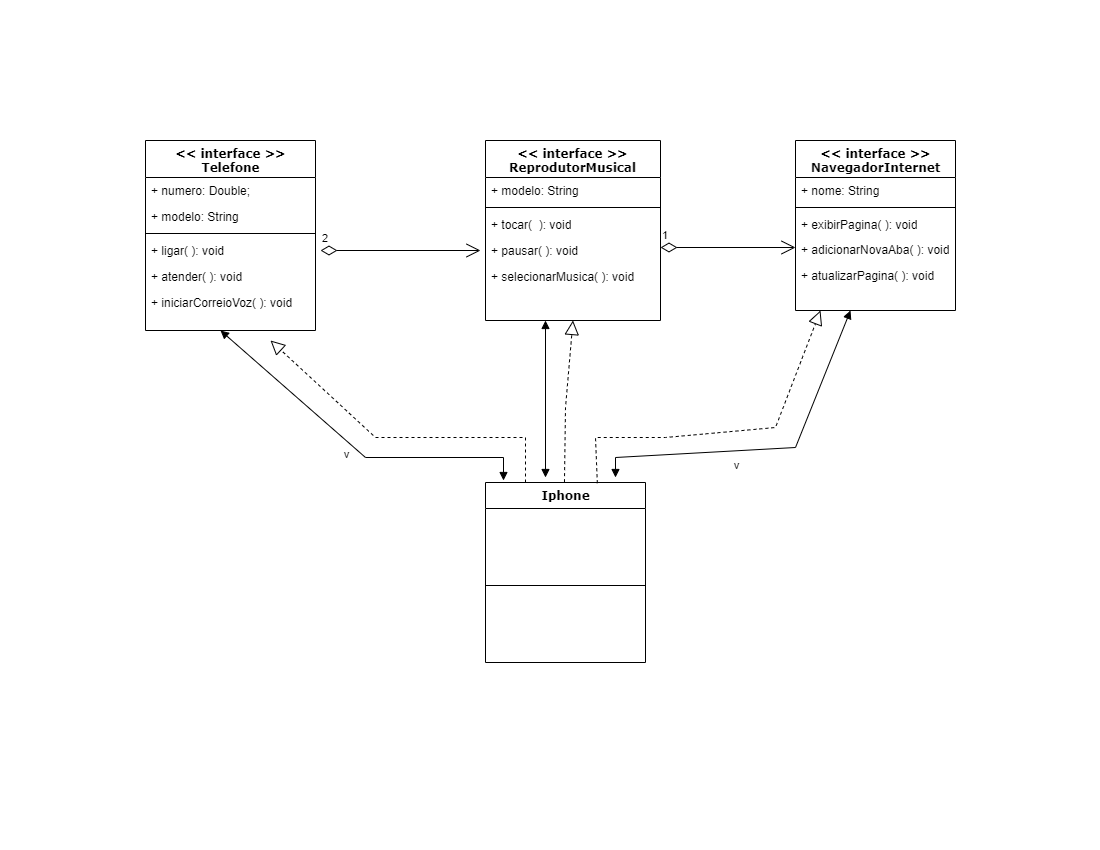

The diagram above was exported from draw.io. Its source (the exported page's mxGraphModel, read from the mxfile embedded in the PNG):
<mxGraphModel dx="1182" dy="690" grid="1" gridSize="10" guides="1" tooltips="1" connect="1" arrows="1" fold="1" page="1" pageScale="1" pageWidth="1100" pageHeight="850" background="none" math="0" shadow="0">
  <root>
    <mxCell id="0" />
    <mxCell id="1" parent="0" />
    <mxCell id="78961159f06e98e8-17" value="&amp;lt;&amp;lt; interface &amp;gt;&amp;gt;&lt;br&gt;Telefone" style="swimlane;html=1;fontStyle=1;align=center;verticalAlign=top;childLayout=stackLayout;horizontal=1;startSize=37;horizontalStack=0;resizeParent=1;resizeLast=0;collapsible=1;marginBottom=0;swimlaneFillColor=#ffffff;rounded=0;shadow=0;comic=0;labelBackgroundColor=none;strokeWidth=1;fillColor=none;fontFamily=Verdana;fontSize=12" parent="1" vertex="1">
      <mxGeometry x="145" y="140" width="170" height="190" as="geometry">
        <mxRectangle x="90" y="83" width="100" height="30" as="alternateBounds" />
      </mxGeometry>
    </mxCell>
    <mxCell id="JL3Exo4ei15zQ6LJR6rh-2" value="+ numero: Double;" style="text;html=1;strokeColor=none;fillColor=none;align=left;verticalAlign=top;spacingLeft=4;spacingRight=4;whiteSpace=wrap;overflow=hidden;rotatable=0;points=[[0,0.5],[1,0.5]];portConstraint=eastwest;" vertex="1" parent="78961159f06e98e8-17">
      <mxGeometry y="37" width="170" height="26" as="geometry" />
    </mxCell>
    <mxCell id="JL3Exo4ei15zQ6LJR6rh-3" value="+ modelo: String" style="text;html=1;strokeColor=none;fillColor=none;align=left;verticalAlign=top;spacingLeft=4;spacingRight=4;whiteSpace=wrap;overflow=hidden;rotatable=0;points=[[0,0.5],[1,0.5]];portConstraint=eastwest;" vertex="1" parent="78961159f06e98e8-17">
      <mxGeometry y="63" width="170" height="26" as="geometry" />
    </mxCell>
    <mxCell id="78961159f06e98e8-19" value="" style="line;html=1;strokeWidth=1;fillColor=none;align=left;verticalAlign=middle;spacingTop=-1;spacingLeft=3;spacingRight=3;rotatable=0;labelPosition=right;points=[];portConstraint=eastwest;" parent="78961159f06e98e8-17" vertex="1">
      <mxGeometry y="89" width="170" height="8" as="geometry" />
    </mxCell>
    <mxCell id="78961159f06e98e8-21" value="+ ligar( ): void&amp;nbsp;" style="text;html=1;strokeColor=none;fillColor=none;align=left;verticalAlign=top;spacingLeft=4;spacingRight=4;whiteSpace=wrap;overflow=hidden;rotatable=0;points=[[0,0.5],[1,0.5]];portConstraint=eastwest;" parent="78961159f06e98e8-17" vertex="1">
      <mxGeometry y="97" width="170" height="26" as="geometry" />
    </mxCell>
    <mxCell id="78961159f06e98e8-23" value="+ atender( ): void" style="text;html=1;strokeColor=none;fillColor=none;align=left;verticalAlign=top;spacingLeft=4;spacingRight=4;whiteSpace=wrap;overflow=hidden;rotatable=0;points=[[0,0.5],[1,0.5]];portConstraint=eastwest;" parent="78961159f06e98e8-17" vertex="1">
      <mxGeometry y="123" width="170" height="26" as="geometry" />
    </mxCell>
    <mxCell id="JipfNzLJf-Tl28oJ9s52-8" value="+ iniciarCorreioVoz( ): void" style="text;html=1;strokeColor=none;fillColor=none;align=left;verticalAlign=top;spacingLeft=4;spacingRight=4;whiteSpace=wrap;overflow=hidden;rotatable=0;points=[[0,0.5],[1,0.5]];portConstraint=eastwest;" parent="78961159f06e98e8-17" vertex="1">
      <mxGeometry y="149" width="170" height="26" as="geometry" />
    </mxCell>
    <mxCell id="78961159f06e98e8-30" value="&amp;lt;&amp;lt; interface &amp;gt;&amp;gt;&lt;br&gt;ReprodutorMusical" style="swimlane;html=1;fontStyle=1;align=center;verticalAlign=top;childLayout=stackLayout;horizontal=1;startSize=37;horizontalStack=0;resizeParent=1;resizeLast=0;collapsible=1;marginBottom=0;swimlaneFillColor=#ffffff;rounded=0;shadow=0;comic=0;labelBackgroundColor=none;strokeWidth=1;fillColor=none;fontFamily=Verdana;fontSize=12" parent="1" vertex="1">
      <mxGeometry x="485" y="140" width="175" height="180" as="geometry" />
    </mxCell>
    <mxCell id="JL3Exo4ei15zQ6LJR6rh-4" value="+ modelo: String" style="text;html=1;strokeColor=none;fillColor=none;align=left;verticalAlign=top;spacingLeft=4;spacingRight=4;whiteSpace=wrap;overflow=hidden;rotatable=0;points=[[0,0.5],[1,0.5]];portConstraint=eastwest;" vertex="1" parent="78961159f06e98e8-30">
      <mxGeometry y="37" width="175" height="26" as="geometry" />
    </mxCell>
    <mxCell id="78961159f06e98e8-38" value="" style="line;html=1;strokeWidth=1;fillColor=none;align=left;verticalAlign=middle;spacingTop=-1;spacingLeft=3;spacingRight=3;rotatable=0;labelPosition=right;points=[];portConstraint=eastwest;" parent="78961159f06e98e8-30" vertex="1">
      <mxGeometry y="63" width="175" height="8" as="geometry" />
    </mxCell>
    <mxCell id="78961159f06e98e8-39" value="+ tocar(&amp;nbsp; ): void" style="text;html=1;strokeColor=none;fillColor=none;align=left;verticalAlign=top;spacingLeft=4;spacingRight=4;whiteSpace=wrap;overflow=hidden;rotatable=0;points=[[0,0.5],[1,0.5]];portConstraint=eastwest;" parent="78961159f06e98e8-30" vertex="1">
      <mxGeometry y="71" width="175" height="26" as="geometry" />
    </mxCell>
    <mxCell id="JipfNzLJf-Tl28oJ9s52-14" value="+ pausar( ): void" style="text;html=1;strokeColor=none;fillColor=none;align=left;verticalAlign=top;spacingLeft=4;spacingRight=4;whiteSpace=wrap;overflow=hidden;rotatable=0;points=[[0,0.5],[1,0.5]];portConstraint=eastwest;" parent="78961159f06e98e8-30" vertex="1">
      <mxGeometry y="97" width="175" height="26" as="geometry" />
    </mxCell>
    <mxCell id="78961159f06e98e8-31" value="+ selecionarMusica( ): void" style="text;html=1;strokeColor=none;fillColor=none;align=left;verticalAlign=top;spacingLeft=4;spacingRight=4;whiteSpace=wrap;overflow=hidden;rotatable=0;points=[[0,0.5],[1,0.5]];portConstraint=eastwest;" parent="78961159f06e98e8-30" vertex="1">
      <mxGeometry y="123" width="175" height="26" as="geometry" />
    </mxCell>
    <mxCell id="78961159f06e98e8-43" value="&amp;lt;&amp;lt; interface &amp;gt;&amp;gt;&lt;br&gt;NavegadorInternet" style="swimlane;html=1;fontStyle=1;align=center;verticalAlign=top;childLayout=stackLayout;horizontal=1;startSize=37;horizontalStack=0;resizeParent=1;resizeLast=0;collapsible=1;marginBottom=0;swimlaneFillColor=#ffffff;rounded=0;shadow=0;comic=0;labelBackgroundColor=none;strokeWidth=1;fillColor=none;fontFamily=Verdana;fontSize=12" parent="1" vertex="1">
      <mxGeometry x="795" y="140" width="160" height="170" as="geometry" />
    </mxCell>
    <mxCell id="JipfNzLJf-Tl28oJ9s52-15" value="+ nome: String" style="text;html=1;strokeColor=none;fillColor=none;align=left;verticalAlign=top;spacingLeft=4;spacingRight=4;whiteSpace=wrap;overflow=hidden;rotatable=0;points=[[0,0.5],[1,0.5]];portConstraint=eastwest;" parent="78961159f06e98e8-43" vertex="1">
      <mxGeometry y="37" width="160" height="26" as="geometry" />
    </mxCell>
    <mxCell id="78961159f06e98e8-51" value="" style="line;html=1;strokeWidth=1;fillColor=none;align=left;verticalAlign=middle;spacingTop=-1;spacingLeft=3;spacingRight=3;rotatable=0;labelPosition=right;points=[];portConstraint=eastwest;" parent="78961159f06e98e8-43" vertex="1">
      <mxGeometry y="63" width="160" height="8" as="geometry" />
    </mxCell>
    <mxCell id="JipfNzLJf-Tl28oJ9s52-16" value="+ exibirPagina( ): void" style="text;html=1;strokeColor=none;fillColor=none;align=left;verticalAlign=top;spacingLeft=4;spacingRight=4;whiteSpace=wrap;overflow=hidden;rotatable=0;points=[[0,0.5],[1,0.5]];portConstraint=eastwest;" parent="78961159f06e98e8-43" vertex="1">
      <mxGeometry y="71" width="160" height="25" as="geometry" />
    </mxCell>
    <mxCell id="78961159f06e98e8-44" value="+ adicionarNovaAba( ): void" style="text;html=1;strokeColor=none;fillColor=none;align=left;verticalAlign=top;spacingLeft=4;spacingRight=4;whiteSpace=wrap;overflow=hidden;rotatable=0;points=[[0,0.5],[1,0.5]];portConstraint=eastwest;" parent="78961159f06e98e8-43" vertex="1">
      <mxGeometry y="96" width="160" height="26" as="geometry" />
    </mxCell>
    <mxCell id="JL3Exo4ei15zQ6LJR6rh-6" value="+ atualizarPagina( ): void" style="text;html=1;strokeColor=none;fillColor=none;align=left;verticalAlign=top;spacingLeft=4;spacingRight=4;whiteSpace=wrap;overflow=hidden;rotatable=0;points=[[0,0.5],[1,0.5]];portConstraint=eastwest;" vertex="1" parent="78961159f06e98e8-43">
      <mxGeometry y="122" width="160" height="25" as="geometry" />
    </mxCell>
    <mxCell id="78961159f06e98e8-69" value="Iphone" style="swimlane;html=1;fontStyle=1;align=center;verticalAlign=top;childLayout=stackLayout;horizontal=1;startSize=26;horizontalStack=0;resizeParent=1;resizeLast=0;collapsible=1;marginBottom=0;swimlaneFillColor=#ffffff;rounded=0;shadow=0;comic=0;labelBackgroundColor=none;strokeWidth=1;fillColor=none;fontFamily=Verdana;fontSize=12" parent="1" vertex="1">
      <mxGeometry x="485" y="482" width="160" height="180" as="geometry" />
    </mxCell>
    <mxCell id="78961159f06e98e8-77" value="" style="line;html=1;strokeWidth=1;fillColor=none;align=left;verticalAlign=middle;spacingTop=-1;spacingLeft=3;spacingRight=3;rotatable=0;labelPosition=right;points=[];portConstraint=eastwest;" parent="78961159f06e98e8-69" vertex="1">
      <mxGeometry y="26" width="160" height="154" as="geometry" />
    </mxCell>
    <mxCell id="JipfNzLJf-Tl28oJ9s52-20" value="1" style="endArrow=open;html=1;endSize=12;startArrow=diamondThin;startSize=14;startFill=0;edgeStyle=orthogonalEdgeStyle;align=left;verticalAlign=bottom;rounded=0;" parent="1" edge="1">
      <mxGeometry x="-1" y="3" relative="1" as="geometry">
        <mxPoint x="660" y="247" as="sourcePoint" />
        <mxPoint x="795" y="247" as="targetPoint" />
      </mxGeometry>
    </mxCell>
    <mxCell id="JipfNzLJf-Tl28oJ9s52-22" value="" style="endArrow=block;dashed=1;endFill=0;endSize=12;html=1;rounded=0;exitX=0.25;exitY=0;exitDx=0;exitDy=0;" parent="1" source="78961159f06e98e8-69" edge="1">
      <mxGeometry width="160" relative="1" as="geometry">
        <mxPoint x="505" y="477" as="sourcePoint" />
        <mxPoint x="270" y="340" as="targetPoint" />
        <Array as="points">
          <mxPoint x="525" y="437" />
          <mxPoint x="375" y="437" />
        </Array>
      </mxGeometry>
    </mxCell>
    <mxCell id="JipfNzLJf-Tl28oJ9s52-23" value="" style="endArrow=block;dashed=1;endFill=0;endSize=12;html=1;rounded=0;exitX=0.699;exitY=0.004;exitDx=0;exitDy=0;exitPerimeter=0;" parent="1" source="78961159f06e98e8-69" edge="1">
      <mxGeometry width="160" relative="1" as="geometry">
        <mxPoint x="615" y="477" as="sourcePoint" />
        <mxPoint x="820" y="310" as="targetPoint" />
        <Array as="points">
          <mxPoint x="595" y="437" />
          <mxPoint x="665" y="437" />
          <mxPoint x="775" y="427" />
        </Array>
      </mxGeometry>
    </mxCell>
    <mxCell id="JipfNzLJf-Tl28oJ9s52-24" value="" style="endArrow=block;dashed=1;endFill=0;endSize=12;html=1;rounded=0;exitX=0.556;exitY=-0.002;exitDx=0;exitDy=0;exitPerimeter=0;entryX=0.5;entryY=1;entryDx=0;entryDy=0;" parent="1" edge="1" target="78961159f06e98e8-30">
      <mxGeometry width="160" relative="1" as="geometry">
        <mxPoint x="563.96" y="481.64" as="sourcePoint" />
        <mxPoint x="565" y="367" as="targetPoint" />
        <Array as="points">
          <mxPoint x="565" y="407" />
        </Array>
      </mxGeometry>
    </mxCell>
    <mxCell id="JipfNzLJf-Tl28oJ9s52-25" value="v" style="endArrow=block;startArrow=block;endFill=1;startFill=1;html=1;rounded=0;" parent="1" edge="1">
      <mxGeometry x="-0.0021" y="-10" width="160" relative="1" as="geometry">
        <mxPoint x="220" y="330" as="sourcePoint" />
        <mxPoint x="503" y="480" as="targetPoint" />
        <Array as="points">
          <mxPoint x="365" y="457" />
          <mxPoint x="503" y="457" />
        </Array>
        <mxPoint as="offset" />
      </mxGeometry>
    </mxCell>
    <mxCell id="JipfNzLJf-Tl28oJ9s52-26" value="v" style="endArrow=block;startArrow=block;endFill=1;startFill=1;html=1;rounded=0;" parent="1" edge="1">
      <mxGeometry x="-0.1974" y="-15" width="160" relative="1" as="geometry">
        <mxPoint x="615" y="477" as="sourcePoint" />
        <mxPoint x="850" y="310" as="targetPoint" />
        <Array as="points">
          <mxPoint x="615" y="457" />
          <mxPoint x="795" y="447" />
        </Array>
        <mxPoint as="offset" />
      </mxGeometry>
    </mxCell>
    <mxCell id="JipfNzLJf-Tl28oJ9s52-27" value="" style="endArrow=block;startArrow=block;endFill=1;startFill=1;html=1;rounded=0;" parent="1" edge="1">
      <mxGeometry width="160" relative="1" as="geometry">
        <mxPoint x="545" y="320" as="sourcePoint" />
        <mxPoint x="545" y="477" as="targetPoint" />
      </mxGeometry>
    </mxCell>
    <mxCell id="JipfNzLJf-Tl28oJ9s52-28" value="2" style="endArrow=open;html=1;endSize=12;startArrow=diamondThin;startSize=14;startFill=0;edgeStyle=orthogonalEdgeStyle;align=left;verticalAlign=bottom;rounded=0;" parent="1" edge="1">
      <mxGeometry x="-1" y="3" relative="1" as="geometry">
        <mxPoint x="320" y="250" as="sourcePoint" />
        <mxPoint x="480" y="250" as="targetPoint" />
      </mxGeometry>
    </mxCell>
  </root>
</mxGraphModel>